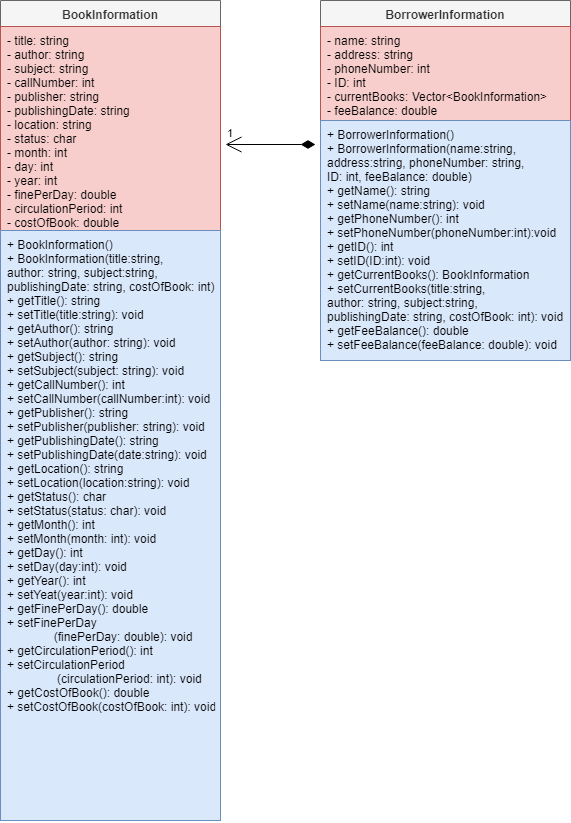

The diagram above was exported from draw.io. Its source (the exported page's mxGraphModel, read from the mxfile embedded in the PNG):
<mxGraphModel dx="1394" dy="796" grid="1" gridSize="10" guides="1" tooltips="1" connect="1" arrows="1" fold="1" page="1" pageScale="1" pageWidth="850" pageHeight="1100" math="0" shadow="0">
  <root>
    <mxCell id="0" />
    <mxCell id="1" parent="0" />
    <mxCell id="uOFnHjXw1iMpW2QShWJI-1" value="BookInformation" style="swimlane;fontStyle=1;align=center;verticalAlign=top;childLayout=stackLayout;horizontal=1;startSize=26;horizontalStack=0;resizeParent=1;resizeParentMax=0;resizeLast=0;collapsible=1;marginBottom=0;fillColor=#f5f5f5;strokeColor=#666666;fontColor=#333333;" parent="1" vertex="1">
      <mxGeometry x="10" y="36" width="220" height="820" as="geometry" />
    </mxCell>
    <mxCell id="uOFnHjXw1iMpW2QShWJI-2" value="- title: string&#10;- author: string&#10;- subject: string&#10;- callNumber: int&#10;- publisher: string&#10;- publishingDate: string&#10;- location: string &#10;- status: char&#10;- month: int&#10;- day: int &#10;- year: int&#10;- finePerDay: double&#10;- circulationPeriod: int&#10;- costOfBook: double&#10;&#10;" style="text;strokeColor=#b85450;fillColor=#f8cecc;align=left;verticalAlign=top;spacingLeft=4;spacingRight=4;overflow=hidden;rotatable=0;points=[[0,0.5],[1,0.5]];portConstraint=eastwest;" parent="uOFnHjXw1iMpW2QShWJI-1" vertex="1">
      <mxGeometry y="26" width="220" height="204" as="geometry" />
    </mxCell>
    <mxCell id="uOFnHjXw1iMpW2QShWJI-4" value="+ BookInformation()&#10;+ BookInformation(title:string, &#10;author: string, subject:string, &#10;publishingDate: string, costOfBook: int)&#10;+ getTitle(): string&#10;+ setTitle(title:string): void&#10;+ getAuthor(): string&#10;+ setAuthor(author: string): void&#10;+ getSubject(): string&#10;+ setSubject(subject: string): void&#10;+ getCallNumber(): int&#10;+ setCallNumber(callNumber:int): void&#10;+ getPublisher(): string&#10;+ setPublisher(publisher: string): void&#10;+ getPublishingDate(): string&#10;+ setPublishingDate(date:string): void&#10;+ getLocation(): string&#10;+ setLocation(location:string): void&#10;+ getStatus(): char&#10;+ setStatus(status: char): void&#10;+ getMonth(): int&#10;+ setMonth(month: int): void&#10;+ getDay(): int&#10;+ setDay(day:int): void&#10;+ getYear(): int&#10;+ setYeat(year:int): void&#10;+ getFinePerDay(): double&#10;+ setFinePerDay&#10;              (finePerDay: double): void&#10;+ getCirculationPeriod(): int&#10;+ setCirculationPeriod&#10;               (circulationPeriod: int): void&#10;+ getCostOfBook(): double&#10;+ setCostOfBook(costOfBook: int): void&#10;&#10;" style="text;strokeColor=#6c8ebf;fillColor=#dae8fc;align=left;verticalAlign=top;spacingLeft=4;spacingRight=4;overflow=hidden;rotatable=0;points=[[0,0.5],[1,0.5]];portConstraint=eastwest;" parent="uOFnHjXw1iMpW2QShWJI-1" vertex="1">
      <mxGeometry y="230" width="220" height="590" as="geometry" />
    </mxCell>
    <mxCell id="uOFnHjXw1iMpW2QShWJI-5" value="BorrowerInformation" style="swimlane;fontStyle=1;align=center;verticalAlign=top;childLayout=stackLayout;horizontal=1;startSize=26;horizontalStack=0;resizeParent=1;resizeParentMax=0;resizeLast=0;collapsible=1;marginBottom=0;fillColor=#f5f5f5;strokeColor=#666666;fontColor=#333333;" parent="1" vertex="1">
      <mxGeometry x="330" y="36" width="250" height="360" as="geometry" />
    </mxCell>
    <mxCell id="uOFnHjXw1iMpW2QShWJI-6" value="- name: string&#10;- address: string&#10;- phoneNumber: int&#10;- ID: int&#10;- currentBooks: Vector&lt;BookInformation&gt;&#10;- feeBalance: double&#10;&#10;&#10;" style="text;strokeColor=#b85450;fillColor=#f8cecc;align=left;verticalAlign=top;spacingLeft=4;spacingRight=4;overflow=hidden;rotatable=0;points=[[0,0.5],[1,0.5]];portConstraint=eastwest;" parent="uOFnHjXw1iMpW2QShWJI-5" vertex="1">
      <mxGeometry y="26" width="250" height="94" as="geometry" />
    </mxCell>
    <mxCell id="uOFnHjXw1iMpW2QShWJI-8" value="+ BorrowerInformation()&#10;+ BorrowerInformation(name:string, &#10;address:string, phoneNumber: string, &#10;ID: int, feeBalance: double)&#10;+ getName(): string&#10;+ setName(name:string): void&#10;+ getPhoneNumber(): int&#10;+ setPhoneNumber(phoneNumber:int):void&#10;+ getID(): int&#10;+ setID(ID:int): void&#10;+ getCurrentBooks(): BookInformation&#10;+ setCurrentBooks(title:string, &#10;author: string, subject:string, &#10;publishingDate: string, costOfBook: int): void&#10;+ getFeeBalance(): double&#10;+ setFeeBalance(feeBalance: double): void&#10;&#10;&#10;" style="text;strokeColor=#6c8ebf;fillColor=#dae8fc;align=left;verticalAlign=top;spacingLeft=4;spacingRight=4;overflow=hidden;rotatable=0;points=[[0,0.5],[1,0.5]];portConstraint=eastwest;" parent="uOFnHjXw1iMpW2QShWJI-5" vertex="1">
      <mxGeometry y="120" width="250" height="240" as="geometry" />
    </mxCell>
    <mxCell id="uOFnHjXw1iMpW2QShWJI-15" value="1" style="endArrow=diamondThin;html=1;endSize=12;startArrow=open;startSize=14;startFill=0;edgeStyle=orthogonalEdgeStyle;align=left;verticalAlign=bottom;endFill=1;" parent="1" edge="1">
      <mxGeometry x="-1" y="3" relative="1" as="geometry">
        <mxPoint x="235" y="180" as="sourcePoint" />
        <mxPoint x="325" y="180" as="targetPoint" />
      </mxGeometry>
    </mxCell>
  </root>
</mxGraphModel>